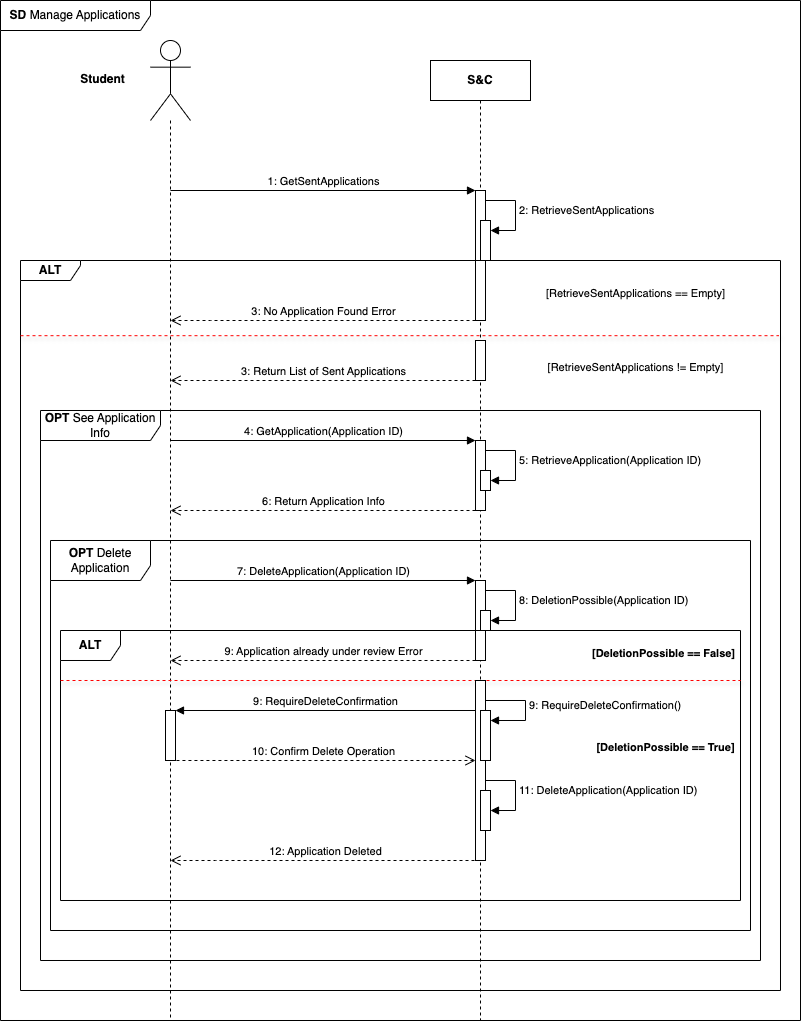

The diagram above was exported from draw.io. Its source (the exported page's mxGraphModel, read from the mxfile embedded in the PNG):
<mxGraphModel dx="1339" dy="726" grid="1" gridSize="10" guides="1" tooltips="1" connect="1" arrows="1" fold="1" page="1" pageScale="1" pageWidth="1100" pageHeight="850" background="none" math="0" shadow="0">
  <root>
    <mxCell id="0" />
    <mxCell id="1" parent="0" />
    <mxCell id="sKgwJ14YCyBHly0sKcTp-1" value="" style="shape=umlLifeline;perimeter=lifelinePerimeter;whiteSpace=wrap;html=1;container=1;dropTarget=0;collapsible=0;recursiveResize=0;outlineConnect=0;portConstraint=eastwest;newEdgeStyle={&quot;curved&quot;:0,&quot;rounded&quot;:0};participant=umlActor;size=80;" parent="1" vertex="1">
      <mxGeometry x="230" y="80" width="40" height="980" as="geometry" />
    </mxCell>
    <mxCell id="sKgwJ14YCyBHly0sKcTp-2" value="&lt;b&gt;S&amp;amp;C&lt;/b&gt;" style="shape=umlLifeline;perimeter=lifelinePerimeter;whiteSpace=wrap;html=1;container=1;dropTarget=0;collapsible=0;recursiveResize=0;outlineConnect=0;portConstraint=eastwest;newEdgeStyle={&quot;curved&quot;:0,&quot;rounded&quot;:0};" parent="1" vertex="1">
      <mxGeometry x="510" y="100" width="100" height="960" as="geometry" />
    </mxCell>
    <mxCell id="sKgwJ14YCyBHly0sKcTp-4" value="" style="html=1;points=[[0,0,0,0,5],[0,1,0,0,-5],[1,0,0,0,5],[1,1,0,0,-5]];perimeter=orthogonalPerimeter;outlineConnect=0;targetShapes=umlLifeline;portConstraint=eastwest;newEdgeStyle={&quot;curved&quot;:0,&quot;rounded&quot;:0};" parent="sKgwJ14YCyBHly0sKcTp-2" vertex="1">
      <mxGeometry x="45" y="130" width="10" height="130" as="geometry" />
    </mxCell>
    <mxCell id="sKgwJ14YCyBHly0sKcTp-5" value="" style="html=1;points=[[0,0,0,0,5],[0,1,0,0,-5],[1,0,0,0,5],[1,1,0,0,-5]];perimeter=orthogonalPerimeter;outlineConnect=0;targetShapes=umlLifeline;portConstraint=eastwest;newEdgeStyle={&quot;curved&quot;:0,&quot;rounded&quot;:0};" parent="sKgwJ14YCyBHly0sKcTp-2" vertex="1">
      <mxGeometry x="50" y="160" width="10" height="40" as="geometry" />
    </mxCell>
    <mxCell id="sKgwJ14YCyBHly0sKcTp-6" value="2: RetrieveSentApplications" style="html=1;align=left;spacingLeft=2;endArrow=block;rounded=0;edgeStyle=orthogonalEdgeStyle;curved=0;rounded=0;" parent="sKgwJ14YCyBHly0sKcTp-2" target="sKgwJ14YCyBHly0sKcTp-5" edge="1">
      <mxGeometry x="-0.0588" relative="1" as="geometry">
        <mxPoint x="55" y="140" as="sourcePoint" />
        <Array as="points">
          <mxPoint x="85" y="170" />
        </Array>
        <mxPoint as="offset" />
      </mxGeometry>
    </mxCell>
    <mxCell id="sKgwJ14YCyBHly0sKcTp-54" value="" style="html=1;points=[[0,0,0,0,5],[0,1,0,0,-5],[1,0,0,0,5],[1,1,0,0,-5]];perimeter=orthogonalPerimeter;outlineConnect=0;targetShapes=umlLifeline;portConstraint=eastwest;newEdgeStyle={&quot;curved&quot;:0,&quot;rounded&quot;:0};" parent="sKgwJ14YCyBHly0sKcTp-2" vertex="1">
      <mxGeometry x="45" y="520" width="10" height="80" as="geometry" />
    </mxCell>
    <mxCell id="sKgwJ14YCyBHly0sKcTp-60" value="11: DeleteApplication(Application ID)" style="html=1;align=left;spacingLeft=2;endArrow=block;rounded=0;edgeStyle=orthogonalEdgeStyle;curved=0;rounded=0;" parent="sKgwJ14YCyBHly0sKcTp-2" edge="1">
      <mxGeometry x="-0.0588" relative="1" as="geometry">
        <mxPoint x="55" y="720" as="sourcePoint" />
        <Array as="points">
          <mxPoint x="85" y="750" />
        </Array>
        <mxPoint as="offset" />
        <mxPoint x="60" y="750.0120481927709" as="targetPoint" />
      </mxGeometry>
    </mxCell>
    <mxCell id="sKgwJ14YCyBHly0sKcTp-3" value="&lt;div style=&quot;&quot;&gt;1: GetSentApplications&lt;/div&gt;" style="html=1;verticalAlign=bottom;endArrow=block;curved=0;rounded=0;align=center;" parent="1" target="sKgwJ14YCyBHly0sKcTp-4" edge="1">
      <mxGeometry x="-0.0006" width="80" relative="1" as="geometry">
        <mxPoint x="249.9594594594596" y="230" as="sourcePoint" />
        <mxPoint x="550" y="230" as="targetPoint" />
        <mxPoint as="offset" />
      </mxGeometry>
    </mxCell>
    <mxCell id="sKgwJ14YCyBHly0sKcTp-8" value="3: No Application Found Error" style="html=1;verticalAlign=bottom;endArrow=open;dashed=1;endSize=8;curved=0;rounded=0;" parent="1" source="sKgwJ14YCyBHly0sKcTp-4" edge="1">
      <mxGeometry x="-0.0008" relative="1" as="geometry">
        <mxPoint x="330" y="360" as="sourcePoint" />
        <mxPoint x="250" y="360" as="targetPoint" />
        <Array as="points">
          <mxPoint x="290" y="360" />
        </Array>
        <mxPoint as="offset" />
      </mxGeometry>
    </mxCell>
    <mxCell id="sKgwJ14YCyBHly0sKcTp-24" value="&lt;b&gt;ALT&lt;/b&gt;" style="shape=umlFrame;whiteSpace=wrap;html=1;pointerEvents=0;width=60;height=20;" parent="1" vertex="1">
      <mxGeometry x="100" y="300" width="760" height="730" as="geometry" />
    </mxCell>
    <mxCell id="sKgwJ14YCyBHly0sKcTp-25" value="" style="endArrow=none;dashed=1;html=1;rounded=0;exitX=0;exitY=0.103;exitDx=0;exitDy=0;exitPerimeter=0;fillColor=#FF0000;shadow=1;strokeColor=#FF0000;entryX=0.998;entryY=0.103;entryDx=0;entryDy=0;entryPerimeter=0;" parent="1" source="sKgwJ14YCyBHly0sKcTp-24" target="sKgwJ14YCyBHly0sKcTp-24" edge="1">
      <mxGeometry width="50" height="50" relative="1" as="geometry">
        <mxPoint x="110.00000000000001" y="380" as="sourcePoint" />
        <mxPoint x="850" y="381.06000000000006" as="targetPoint" />
      </mxGeometry>
    </mxCell>
    <mxCell id="sKgwJ14YCyBHly0sKcTp-26" value="&lt;span style=&quot;font-size: 11px; font-weight: 400; text-align: left; background-color: rgb(255, 255, 255);&quot;&gt;[&lt;/span&gt;&lt;span style=&quot;font-size: 11px; font-weight: 400; text-align: left; background-color: rgb(255, 255, 255);&quot;&gt;RetrieveSentApplications&lt;/span&gt;&lt;span style=&quot;font-size: 11px; font-weight: 400; text-align: left; background-color: rgb(255, 255, 255);&quot;&gt;&amp;nbsp;!= Empty&lt;/span&gt;&lt;span style=&quot;font-size: 11px; font-weight: 400; text-align: left; background-color: rgb(255, 255, 255);&quot;&gt;]&lt;/span&gt;" style="text;align=center;fontStyle=1;verticalAlign=middle;spacingLeft=3;spacingRight=3;strokeColor=none;rotatable=0;points=[[0,0.5],[1,0.5]];portConstraint=eastwest;html=1;" parent="1" vertex="1">
      <mxGeometry x="600" y="394" width="230" height="26" as="geometry" />
    </mxCell>
    <mxCell id="sKgwJ14YCyBHly0sKcTp-30" value="&lt;span style=&quot;font-size: 11px; font-weight: 400; text-align: left; background-color: rgb(255, 255, 255);&quot;&gt;[&lt;/span&gt;&lt;span style=&quot;font-size: 11px; font-weight: 400; text-align: left; background-color: rgb(255, 255, 255);&quot;&gt;RetrieveSentApplications&lt;/span&gt;&lt;span style=&quot;font-size: 11px; font-weight: 400; text-align: left; background-color: rgb(255, 255, 255);&quot;&gt;&amp;nbsp;== Empty&lt;/span&gt;&lt;span style=&quot;font-size: 11px; font-weight: 400; text-align: left; background-color: rgb(255, 255, 255);&quot;&gt;]&lt;/span&gt;" style="text;align=center;fontStyle=1;verticalAlign=middle;spacingLeft=3;spacingRight=3;strokeColor=none;rotatable=0;points=[[0,0.5],[1,0.5]];portConstraint=eastwest;html=1;" parent="1" vertex="1">
      <mxGeometry x="600" y="320" width="230" height="26" as="geometry" />
    </mxCell>
    <mxCell id="sKgwJ14YCyBHly0sKcTp-34" value="&lt;b&gt;SD &lt;/b&gt;Manage Applications" style="shape=umlFrame;whiteSpace=wrap;html=1;pointerEvents=0;width=150;height=30;" parent="1" vertex="1">
      <mxGeometry x="80" y="40" width="800" height="1020" as="geometry" />
    </mxCell>
    <mxCell id="sKgwJ14YCyBHly0sKcTp-35" value="&lt;b&gt;Student&lt;/b&gt;" style="text;html=1;align=center;verticalAlign=middle;resizable=0;points=[];autosize=1;strokeColor=none;fillColor=none;" parent="1" vertex="1">
      <mxGeometry x="147" y="104" width="70" height="30" as="geometry" />
    </mxCell>
    <mxCell id="sKgwJ14YCyBHly0sKcTp-44" value="" style="html=1;points=[[0,0,0,0,5],[0,1,0,0,-5],[1,0,0,0,5],[1,1,0,0,-5]];perimeter=orthogonalPerimeter;outlineConnect=0;targetShapes=umlLifeline;portConstraint=eastwest;newEdgeStyle={&quot;curved&quot;:0,&quot;rounded&quot;:0};" parent="1" vertex="1">
      <mxGeometry x="555" y="380" width="10" height="40" as="geometry" />
    </mxCell>
    <mxCell id="sKgwJ14YCyBHly0sKcTp-45" value="&lt;div&gt;3: Return List of Sent Applications&lt;br&gt;&lt;/div&gt;" style="html=1;verticalAlign=bottom;endArrow=open;dashed=1;endSize=8;curved=0;rounded=0;" parent="1" edge="1">
      <mxGeometry x="-0.0008" relative="1" as="geometry">
        <mxPoint x="555" y="420" as="sourcePoint" />
        <mxPoint x="250" y="420" as="targetPoint" />
        <Array as="points">
          <mxPoint x="290" y="420" />
        </Array>
        <mxPoint as="offset" />
      </mxGeometry>
    </mxCell>
    <mxCell id="sKgwJ14YCyBHly0sKcTp-46" value="&lt;div style=&quot;&quot;&gt;4: GetApplication(Application ID)&lt;/div&gt;" style="html=1;verticalAlign=bottom;endArrow=block;curved=0;rounded=0;align=center;" parent="1" edge="1">
      <mxGeometry x="-0.0006" width="80" relative="1" as="geometry">
        <mxPoint x="249.9594594594596" y="480" as="sourcePoint" />
        <mxPoint x="555" y="480" as="targetPoint" />
        <mxPoint as="offset" />
      </mxGeometry>
    </mxCell>
    <mxCell id="sKgwJ14YCyBHly0sKcTp-47" value="" style="html=1;points=[[0,0,0,0,5],[0,1,0,0,-5],[1,0,0,0,5],[1,1,0,0,-5]];perimeter=orthogonalPerimeter;outlineConnect=0;targetShapes=umlLifeline;portConstraint=eastwest;newEdgeStyle={&quot;curved&quot;:0,&quot;rounded&quot;:0};" parent="1" vertex="1">
      <mxGeometry x="555" y="480" width="10" height="70" as="geometry" />
    </mxCell>
    <mxCell id="sKgwJ14YCyBHly0sKcTp-48" value="" style="html=1;points=[[0,0,0,0,5],[0,1,0,0,-5],[1,0,0,0,5],[1,1,0,0,-5]];perimeter=orthogonalPerimeter;outlineConnect=0;targetShapes=umlLifeline;portConstraint=eastwest;newEdgeStyle={&quot;curved&quot;:0,&quot;rounded&quot;:0};" parent="1" vertex="1">
      <mxGeometry x="560" y="510" width="10" height="20" as="geometry" />
    </mxCell>
    <mxCell id="sKgwJ14YCyBHly0sKcTp-49" value="5: RetrieveApplication(Application ID)" style="html=1;align=left;spacingLeft=2;endArrow=block;rounded=0;edgeStyle=orthogonalEdgeStyle;curved=0;rounded=0;" parent="1" target="sKgwJ14YCyBHly0sKcTp-48" edge="1">
      <mxGeometry x="-0.0588" relative="1" as="geometry">
        <mxPoint x="565" y="490" as="sourcePoint" />
        <Array as="points">
          <mxPoint x="595" y="520" />
        </Array>
        <mxPoint as="offset" />
      </mxGeometry>
    </mxCell>
    <mxCell id="sKgwJ14YCyBHly0sKcTp-50" value="&lt;div&gt;6: Return Application Info&lt;br&gt;&lt;/div&gt;" style="html=1;verticalAlign=bottom;endArrow=open;dashed=1;endSize=8;curved=0;rounded=0;" parent="1" edge="1">
      <mxGeometry x="-0.0008" relative="1" as="geometry">
        <mxPoint x="555" y="550" as="sourcePoint" />
        <mxPoint x="250" y="550" as="targetPoint" />
        <Array as="points">
          <mxPoint x="290" y="550" />
        </Array>
        <mxPoint as="offset" />
      </mxGeometry>
    </mxCell>
    <mxCell id="sKgwJ14YCyBHly0sKcTp-51" value="&lt;b&gt;OPT&lt;/b&gt; See Application Info" style="shape=umlFrame;whiteSpace=wrap;html=1;pointerEvents=0;width=120;height=30;" parent="1" vertex="1">
      <mxGeometry x="120" y="450" width="720" height="550" as="geometry" />
    </mxCell>
    <mxCell id="sKgwJ14YCyBHly0sKcTp-52" value="&lt;b&gt;OPT&lt;/b&gt; Delete Application" style="shape=umlFrame;whiteSpace=wrap;html=1;pointerEvents=0;width=100;height=40;" parent="1" vertex="1">
      <mxGeometry x="130" y="580" width="700" height="390" as="geometry" />
    </mxCell>
    <mxCell id="sKgwJ14YCyBHly0sKcTp-53" value="&lt;div style=&quot;&quot;&gt;7: DeleteApplication(Application ID)&lt;/div&gt;" style="html=1;verticalAlign=bottom;endArrow=block;curved=0;rounded=0;align=center;" parent="1" edge="1">
      <mxGeometry x="-0.0006" width="80" relative="1" as="geometry">
        <mxPoint x="249.9594594594596" y="620" as="sourcePoint" />
        <mxPoint x="555" y="620" as="targetPoint" />
        <mxPoint as="offset" />
      </mxGeometry>
    </mxCell>
    <mxCell id="sKgwJ14YCyBHly0sKcTp-55" value="&lt;div&gt;10: Confirm Delete Operation&lt;br&gt;&lt;/div&gt;" style="html=1;verticalAlign=bottom;endArrow=open;dashed=1;endSize=8;curved=0;rounded=0;" parent="1" edge="1">
      <mxGeometry x="-0.0008" relative="1" as="geometry">
        <mxPoint x="249.94444444444457" y="800.0000000000002" as="sourcePoint" />
        <mxPoint x="555" y="800.0000000000002" as="targetPoint" />
        <Array as="points">
          <mxPoint x="260" y="800" />
        </Array>
        <mxPoint as="offset" />
      </mxGeometry>
    </mxCell>
    <mxCell id="sKgwJ14YCyBHly0sKcTp-56" value="&lt;div style=&quot;&quot;&gt;9: RequireDeleteConfirmation&lt;br&gt;&lt;/div&gt;" style="html=1;verticalAlign=bottom;endArrow=block;curved=0;rounded=0;align=center;" parent="1" target="CwmM06ps9gItJtvJCbNs-1" edge="1">
      <mxGeometry x="-0.0006" width="80" relative="1" as="geometry">
        <mxPoint x="555" y="750.0000000000002" as="sourcePoint" />
        <mxPoint x="249.94444444444457" y="750.0000000000002" as="targetPoint" />
        <mxPoint as="offset" />
      </mxGeometry>
    </mxCell>
    <mxCell id="sKgwJ14YCyBHly0sKcTp-63" value="" style="html=1;points=[[0,0,0,0,5],[0,1,0,0,-5],[1,0,0,0,5],[1,1,0,0,-5]];perimeter=orthogonalPerimeter;outlineConnect=0;targetShapes=umlLifeline;portConstraint=eastwest;newEdgeStyle={&quot;curved&quot;:0,&quot;rounded&quot;:0};" parent="1" vertex="1">
      <mxGeometry x="560" y="650" width="10" height="20" as="geometry" />
    </mxCell>
    <mxCell id="sKgwJ14YCyBHly0sKcTp-64" value="8: DeletionPossible(Application ID)" style="html=1;align=left;spacingLeft=2;endArrow=block;rounded=0;edgeStyle=orthogonalEdgeStyle;curved=0;rounded=0;" parent="1" target="sKgwJ14YCyBHly0sKcTp-63" edge="1">
      <mxGeometry x="-0.0588" relative="1" as="geometry">
        <mxPoint x="565" y="630" as="sourcePoint" />
        <Array as="points">
          <mxPoint x="595" y="660" />
        </Array>
        <mxPoint as="offset" />
      </mxGeometry>
    </mxCell>
    <mxCell id="sKgwJ14YCyBHly0sKcTp-65" value="&lt;b&gt;ALT&lt;/b&gt;" style="shape=umlFrame;whiteSpace=wrap;html=1;pointerEvents=0;" parent="1" vertex="1">
      <mxGeometry x="140" y="670" width="680" height="270" as="geometry" />
    </mxCell>
    <mxCell id="sKgwJ14YCyBHly0sKcTp-66" value="&lt;span style=&quot;font-size: 11px; text-align: left; background-color: rgb(255, 255, 255);&quot;&gt;[&lt;/span&gt;&lt;span style=&quot;font-size: 11px; text-align: left; background-color: rgb(255, 255, 255);&quot;&gt;DeletionPossible&lt;/span&gt;&lt;span style=&quot;font-size: 11px; text-align: left; background-color: rgb(255, 255, 255);&quot;&gt;&amp;nbsp;== False]&lt;/span&gt;" style="text;align=center;fontStyle=1;verticalAlign=middle;spacingLeft=3;spacingRight=3;strokeColor=none;rotatable=0;points=[[0,0.5],[1,0.5]];portConstraint=eastwest;html=1;" parent="1" vertex="1">
      <mxGeometry x="628" y="680" width="230" height="26" as="geometry" />
    </mxCell>
    <mxCell id="sKgwJ14YCyBHly0sKcTp-67" value="&lt;div&gt;9: Application already under review Error&lt;br&gt;&lt;/div&gt;" style="html=1;verticalAlign=bottom;endArrow=open;dashed=1;endSize=8;curved=0;rounded=0;" parent="1" edge="1">
      <mxGeometry x="-0.0008" relative="1" as="geometry">
        <mxPoint x="555" y="700" as="sourcePoint" />
        <mxPoint x="250" y="700" as="targetPoint" />
        <Array as="points">
          <mxPoint x="290" y="700" />
        </Array>
        <mxPoint as="offset" />
      </mxGeometry>
    </mxCell>
    <mxCell id="sKgwJ14YCyBHly0sKcTp-68" value="" style="endArrow=none;dashed=1;html=1;rounded=0;exitX=0;exitY=0.103;exitDx=0;exitDy=0;exitPerimeter=0;fillColor=#FF0000;shadow=1;strokeColor=#FF0000;" parent="1" edge="1">
      <mxGeometry width="50" height="50" relative="1" as="geometry">
        <mxPoint x="140" y="720" as="sourcePoint" />
        <mxPoint x="820" y="720" as="targetPoint" />
      </mxGeometry>
    </mxCell>
    <mxCell id="sKgwJ14YCyBHly0sKcTp-70" value="" style="html=1;points=[[0,0,0,0,5],[0,1,0,0,-5],[1,0,0,0,5],[1,1,0,0,-5]];perimeter=orthogonalPerimeter;outlineConnect=0;targetShapes=umlLifeline;portConstraint=eastwest;newEdgeStyle={&quot;curved&quot;:0,&quot;rounded&quot;:0};" parent="1" vertex="1">
      <mxGeometry x="555" y="720" width="10" height="180" as="geometry" />
    </mxCell>
    <mxCell id="sKgwJ14YCyBHly0sKcTp-71" value="" style="html=1;points=[[0,0,0,0,5],[0,1,0,0,-5],[1,0,0,0,5],[1,1,0,0,-5]];perimeter=orthogonalPerimeter;outlineConnect=0;targetShapes=umlLifeline;portConstraint=eastwest;newEdgeStyle={&quot;curved&quot;:0,&quot;rounded&quot;:0};" parent="1" vertex="1">
      <mxGeometry x="560" y="830" width="10" height="40" as="geometry" />
    </mxCell>
    <mxCell id="sKgwJ14YCyBHly0sKcTp-72" value="&lt;div&gt;12: Application Deleted&lt;br&gt;&lt;/div&gt;" style="html=1;verticalAlign=bottom;endArrow=open;dashed=1;endSize=8;curved=0;rounded=0;" parent="1" edge="1">
      <mxGeometry x="-0.0008" relative="1" as="geometry">
        <mxPoint x="560" y="900" as="sourcePoint" />
        <mxPoint x="250" y="900" as="targetPoint" />
        <Array as="points">
          <mxPoint x="295" y="900" />
        </Array>
        <mxPoint as="offset" />
      </mxGeometry>
    </mxCell>
    <mxCell id="sKgwJ14YCyBHly0sKcTp-73" value="&lt;span style=&quot;font-size: 11px; text-align: left; background-color: rgb(255, 255, 255);&quot;&gt;[&lt;/span&gt;&lt;span style=&quot;font-size: 11px; text-align: left; background-color: rgb(255, 255, 255);&quot;&gt;DeletionPossible&lt;/span&gt;&lt;span style=&quot;font-size: 11px; text-align: left; background-color: rgb(255, 255, 255);&quot;&gt;&amp;nbsp;== True]&lt;/span&gt;" style="text;align=center;fontStyle=1;verticalAlign=middle;spacingLeft=3;spacingRight=3;strokeColor=none;rotatable=0;points=[[0,0.5],[1,0.5]];portConstraint=eastwest;html=1;" parent="1" vertex="1">
      <mxGeometry x="630" y="774" width="230" height="26" as="geometry" />
    </mxCell>
    <mxCell id="CwmM06ps9gItJtvJCbNs-1" value="" style="html=1;points=[[0,0,0,0,5],[0,1,0,0,-5],[1,0,0,0,5],[1,1,0,0,-5]];perimeter=orthogonalPerimeter;outlineConnect=0;targetShapes=umlLifeline;portConstraint=eastwest;newEdgeStyle={&quot;curved&quot;:0,&quot;rounded&quot;:0};" parent="1" vertex="1">
      <mxGeometry x="245" y="750" width="10" height="50" as="geometry" />
    </mxCell>
    <mxCell id="ugtWwr37PD1c0veS4knZ-1" value="" style="html=1;points=[[0,0,0,0,5],[0,1,0,0,-5],[1,0,0,0,5],[1,1,0,0,-5]];perimeter=orthogonalPerimeter;outlineConnect=0;targetShapes=umlLifeline;portConstraint=eastwest;newEdgeStyle={&quot;curved&quot;:0,&quot;rounded&quot;:0};" vertex="1" parent="1">
      <mxGeometry x="560" y="750" width="10" height="50" as="geometry" />
    </mxCell>
    <mxCell id="ugtWwr37PD1c0veS4knZ-2" value="9: RequireDeleteConfirmation()" style="html=1;align=left;spacingLeft=2;endArrow=block;rounded=0;edgeStyle=orthogonalEdgeStyle;curved=0;rounded=0;" edge="1" parent="1" target="ugtWwr37PD1c0veS4knZ-1" source="sKgwJ14YCyBHly0sKcTp-70">
      <mxGeometry x="-0.0588" relative="1" as="geometry">
        <mxPoint x="575" y="640" as="sourcePoint" />
        <Array as="points">
          <mxPoint x="605" y="740" />
          <mxPoint x="605" y="760" />
        </Array>
        <mxPoint as="offset" />
      </mxGeometry>
    </mxCell>
  </root>
</mxGraphModel>